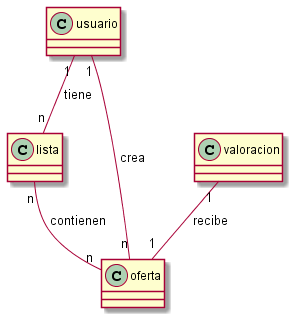

The diagram above was rendered by PlantUML. Its source (embedded in the PNG):
@startuml

class           usuario
class           lista
class           valoracion
class           oferta

usuario "1" -- "n" lista : tiene
lista "n" -- "n" oferta : contienen
valoracion "1" -- "1" oferta : recibe
usuario "1" -- "n" oferta : crea

@enduml